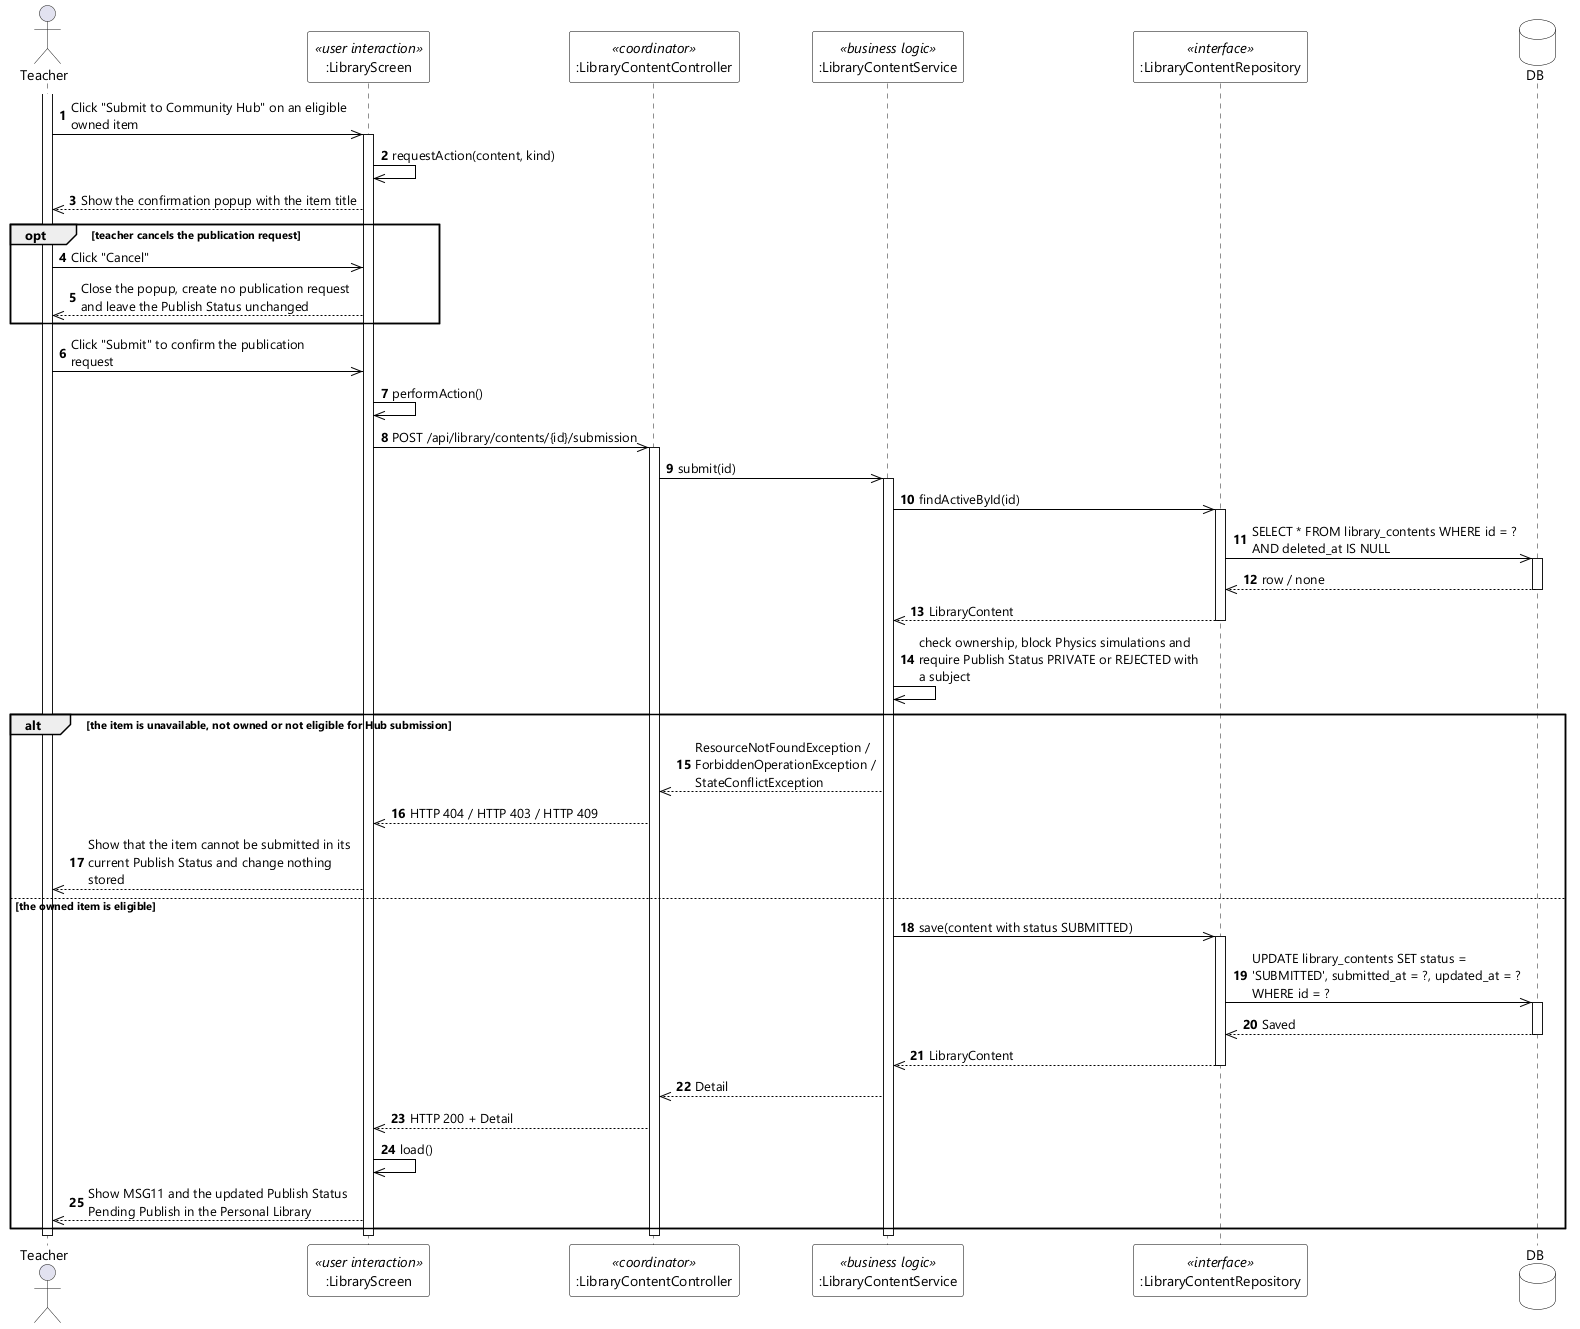

The diagram above was rendered by PlantUML. Its source (embedded in the PNG):
@startuml UC-66 Publish Hub Content - Sequence Diagram (stereo)
skinparamlocked dpi 96
skinparam defaultFontName "Segoe UI"
skinparam shadowing false
skinparam ParticipantBackgroundColor #FFFFFF
skinparam ParticipantBorderColor #000000
skinparam DatabaseBackgroundColor #FFFFFF
skinparam DatabaseBorderColor #000000
skinparam ArrowColor #000000
skinparam sequenceMessageAlign left
skinparam maxMessageSize 280

actor Teacher
participant ":LibraryScreen" as UI <<user interaction>>
participant ":LibraryContentController" as CTL <<coordinator>>
participant ":LibraryContentService" as SVC <<business logic>>
participant ":LibraryContentRepository" as CONTENTS <<interface>>
database DB

autonumber
activate Teacher
Teacher ->> UI : Click "Submit to Community Hub" on an eligible owned item
activate UI
UI ->> UI : requestAction(content, kind)
UI -->> Teacher : Show the confirmation popup with the item title

opt teacher cancels the publication request
  Teacher ->> UI : Click "Cancel"
  UI -->> Teacher : Close the popup, create no publication request and leave the Publish Status unchanged
end

Teacher ->> UI : Click "Submit" to confirm the publication request
UI ->> UI : performAction()
UI ->> CTL : POST /api/library/contents/{id}/submission
activate CTL
CTL ->> SVC : submit(id)
activate SVC
SVC ->> CONTENTS : findActiveById(id)
activate CONTENTS
CONTENTS ->> DB : SELECT * FROM library_contents WHERE id = ? AND deleted_at IS NULL
activate DB
DB -->> CONTENTS : row / none
deactivate DB
CONTENTS -->> SVC : LibraryContent
deactivate CONTENTS
SVC ->> SVC : check ownership, block Physics simulations and require Publish Status PRIVATE or REJECTED with a subject

alt the item is unavailable, not owned or not eligible for Hub submission
  SVC -->> CTL : ResourceNotFoundException / ForbiddenOperationException / StateConflictException
  CTL -->> UI : HTTP 404 / HTTP 403 / HTTP 409
  UI -->> Teacher : Show that the item cannot be submitted in its current Publish Status and change nothing stored
else the owned item is eligible
  SVC ->> CONTENTS : save(content with status SUBMITTED)
  activate CONTENTS
  CONTENTS ->> DB : UPDATE library_contents SET status = 'SUBMITTED', submitted_at = ?, updated_at = ? WHERE id = ?
  activate DB
  DB -->> CONTENTS : Saved
  deactivate DB
  CONTENTS -->> SVC : LibraryContent
  deactivate CONTENTS
  SVC -->> CTL : Detail
  CTL -->> UI : HTTP 200 + Detail
  UI ->> UI : load()
  UI -->> Teacher : Show MSG11 and the updated Publish Status Pending Publish in the Personal Library
end
deactivate SVC
deactivate CTL
deactivate UI
deactivate Teacher
@enduml